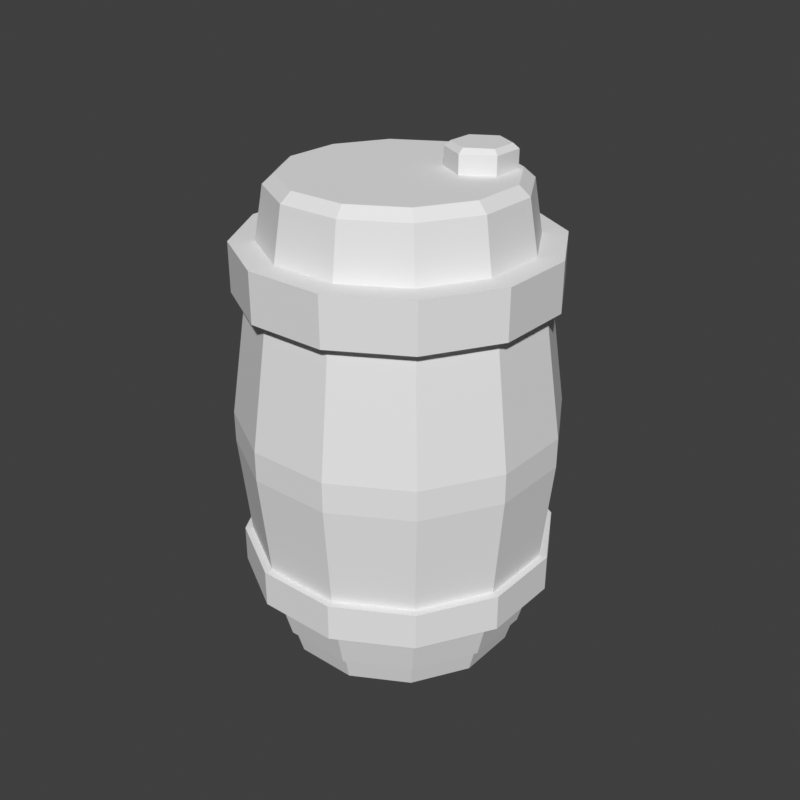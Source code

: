 # Source: barrel-storage.blend  (saved by Blender 5.2.45; exported with 4.5.12 LTS)
import bpy
from mathutils import Matrix  # noqa: F401  (used for matrix-valued properties, if any)

bpy.ops.wm.read_factory_settings(use_empty=True)
scene = bpy.context.scene
scene.name = 'Scene'

# ---- world
world_preview = bpy.data.worlds.new('Preview'); scene.world = world_preview
world_preview.use_nodes = True; world_preview.node_tree.nodes.clear()
_N = world_preview.node_tree.nodes; _L = world_preview.node_tree.links
n0 = _N.new('ShaderNodeBackground'); n0.name = 'Background'; n0.location = (-200, 100)
n0.inputs[0].default_value = (0.05, 0.05, 0.05, 1.0)
n1 = _N.new('ShaderNodeOutputWorld'); n1.name = 'World Output'; n1.location = (200, 100)
_L.new(n0.outputs[0], n1.inputs[0])
n1.is_active_output = True
world_preview.color = (0.807, 0.807, 0.807)

# ---- meshes
me_prop = bpy.data.meshes.new('prop')
me_prop.from_pydata([(0.06484, -0.242, 0.0), (0.1772, -0.1772, 0.0), (0.242, -0.06484, 0.0), (0.242, 0.06484, 0.0), (0.1772, 0.1772, 0.0), (0.06484, 0.242, 0.0), (-0.06484, 0.242, 0.0), (-0.1772, 0.1772, 0.0), (-0.242, 0.06484, 0.0), (-0.242, -0.06484, 0.0), (-0.1772, -0.1772, 0.0), (-0.06484, -0.242, 0.0), (0.06913, -0.258, 0.057), (0.1889, -0.1889, 0.057), (0.258, -0.06913, 0.057), (0.258, 0.06913, 0.057), (0.1889, 0.1889, 0.057), (0.06913, 0.258, 0.057), (-0.06913, 0.258, 0.057), (-0.1889, 0.1889, 0.057), (-0.258, 0.06913, 0.057), (-0.258, -0.06913, 0.057), (-0.1889, -0.1889, 0.057), (-0.06913, -0.258, 0.057), (0.07127, -0.266, 0.057), (0.1947, -0.1947, 0.057), (0.266, -0.07127, 0.057), (0.266, 0.07127, 0.057), (0.1947, 0.1947, 0.057), (0.07127, 0.266, 0.057), (-0.07127, 0.266, 0.057), (-0.1947, 0.1947, 0.057), (-0.266, 0.07127, 0.057), (-0.266, -0.07127, 0.057), (-0.1947, -0.1947, 0.057), (-0.07127, -0.266, 0.057), (0.07824, -0.292, 0.156), (0.2138, -0.2138, 0.156), (0.292, -0.07824, 0.156), (0.292, 0.07824, 0.156), (0.2138, 0.2138, 0.156), (0.07824, 0.292, 0.156), (-0.07824, 0.292, 0.156), (-0.2138, 0.2138, 0.156), (-0.292, 0.07824, 0.156), (-0.292, -0.07824, 0.156), (-0.2138, -0.2138, 0.156), (-0.07824, -0.292, 0.156), (0.08574, -0.32, 0.156), (0.2343, -0.2343, 0.156), (0.32, -0.08574, 0.156), (0.32, 0.08574, 0.156), (0.2343, 0.2343, 0.156), (0.08574, 0.32, 0.156), (-0.08574, 0.32, 0.156), (-0.2343, 0.2343, 0.156), (-0.32, 0.08574, 0.156), (-0.32, -0.08574, 0.156), (-0.2343, -0.2343, 0.156), (-0.08574, -0.32, 0.156), (0.08574, -0.32, 0.234), (0.2343, -0.2343, 0.234), (0.32, -0.08574, 0.234), (0.32, 0.08574, 0.234), (0.2343, 0.2343, 0.234), (0.08574, 0.32, 0.234), (-0.08574, 0.32, 0.234), (-0.2343, 0.2343, 0.234), (-0.32, 0.08574, 0.234), (-0.32, -0.08574, 0.234), (-0.2343, -0.2343, 0.234), (-0.08574, -0.32, 0.234), (0.08146, -0.304, 0.234), (0.2225, -0.2225, 0.234), (0.304, -0.08146, 0.234), (0.304, 0.08146, 0.234), (0.2225, 0.2225, 0.234), (0.08146, 0.304, 0.234), (-0.08146, 0.304, 0.234), (-0.2225, 0.2225, 0.234), (-0.304, 0.08146, 0.234), (-0.304, -0.08146, 0.234), (-0.2225, -0.2225, 0.234), (-0.08146, -0.304, 0.234), (0.08708, -0.325, 0.45), (0.2379, -0.2379, 0.45), (0.325, -0.08708, 0.45), (0.325, 0.08708, 0.45), (0.2379, 0.2379, 0.45), (0.08708, 0.325, 0.45), (-0.08708, 0.325, 0.45), (-0.2379, 0.2379, 0.45), (-0.325, 0.08708, 0.45), (-0.325, -0.08708, 0.45), (-0.2379, -0.2379, 0.45), (-0.08708, -0.325, 0.45), (0.08708, -0.325, 0.513), (0.2379, -0.2379, 0.513), (0.325, -0.08708, 0.513), (0.325, 0.08708, 0.513), (0.2379, 0.2379, 0.513), (0.08708, 0.325, 0.513), (-0.08708, 0.325, 0.513), (-0.2379, 0.2379, 0.513), (-0.325, 0.08708, 0.513), (-0.325, -0.08708, 0.513), (-0.2379, -0.2379, 0.513), (-0.08708, -0.325, 0.513), (0.07717, -0.288, 0.772), (0.2108, -0.2108, 0.772), (0.288, -0.07717, 0.772), (0.288, 0.07717, 0.772), (0.2108, 0.2108, 0.772), (0.07717, 0.288, 0.772), (-0.07717, 0.288, 0.772), (-0.2108, 0.2108, 0.772), (-0.288, 0.07717, 0.772), (-0.288, -0.07717, 0.772), (-0.2108, -0.2108, 0.772), (-0.07717, -0.288, 0.772), (0.08414, -0.314, 0.772), (0.2299, -0.2299, 0.772), (0.314, -0.08414, 0.772), (0.314, 0.08414, 0.772), (0.2299, 0.2299, 0.772), (0.08414, 0.314, 0.772), (-0.08414, 0.314, 0.772), (-0.2299, 0.2299, 0.772), (-0.314, 0.08414, 0.772), (-0.314, -0.08414, 0.772), (-0.2299, -0.2299, 0.772), (-0.08414, -0.314, 0.772), (0.08414, -0.314, 0.874), (0.2299, -0.2299, 0.874), (0.314, -0.08414, 0.874), (0.314, 0.08414, 0.874), (0.2299, 0.2299, 0.874), (0.08414, 0.314, 0.874), (-0.08414, 0.314, 0.874), (-0.2299, 0.2299, 0.874), (-0.314, 0.08414, 0.874), (-0.314, -0.08414, 0.874), (-0.2299, -0.2299, 0.874), (-0.08414, -0.314, 0.874), (0.07074, -0.264, 0.874), (0.1933, -0.1933, 0.874), (0.264, -0.07074, 0.874), (0.264, 0.07074, 0.874), (0.1933, 0.1933, 0.874), (0.07074, 0.264, 0.874), (-0.07074, 0.264, 0.874), (-0.1933, 0.1933, 0.874), (-0.264, 0.07074, 0.874), (-0.264, -0.07074, 0.874), (-0.1933, -0.1933, 0.874), (-0.07074, -0.264, 0.874), (0.06592, -0.246, 0.982), (0.1801, -0.1801, 0.982), (0.246, -0.06592, 0.982), (0.246, 0.06592, 0.982), (0.1801, 0.1801, 0.982), (0.06592, 0.246, 0.982), (-0.06592, 0.246, 0.982), (-0.1801, 0.1801, 0.982), (-0.246, 0.06592, 0.982), (-0.246, -0.06592, 0.982), (-0.1801, -0.1801, 0.982), (-0.06592, -0.246, 0.982), (0.06002, -0.224, 1.002), (0.164, -0.164, 1.002), (0.224, -0.06002, 1.002), (0.224, 0.06002, 1.002), (0.164, 0.164, 1.002), (0.06002, 0.224, 1.002), (-0.06002, 0.224, 1.002), (-0.164, 0.164, 1.002), (-0.224, 0.06002, 1.002), (-0.224, -0.06002, 1.002), (-0.164, -0.164, 1.002), (-0.06002, -0.224, 1.002), (0.1646, 0.145, 0.99), (0.104, 0.18, 0.99), (0.04338, 0.145, 0.99), (0.04338, 0.075, 0.99), (0.104, 0.04, 0.99), (0.1646, 0.075, 0.99), (0.1646, 0.145, 1.04), (0.104, 0.18, 1.04), (0.04338, 0.145, 1.04), (0.04338, 0.075, 1.04), (0.104, 0.04, 1.04), (0.1646, 0.075, 1.04), (0.1542, 0.139, 1.05), (0.104, 0.168, 1.05), (0.05377, 0.139, 1.05), (0.05377, 0.081, 1.05), (0.104, 0.052, 1.05), (0.1542, 0.081, 1.05)], [], [(0, 1, 13, 12), (1, 2, 14, 13), (2, 3, 15, 14), (3, 4, 16, 15), (4, 5, 17, 16), (5, 6, 18, 17), (6, 7, 19, 18), (7, 8, 20, 19), (8, 9, 21, 20), (9, 10, 22, 21), (10, 11, 23, 22), (11, 0, 12, 23), (12, 13, 25, 24), (13, 14, 26, 25), (14, 15, 27, 26), (15, 16, 28, 27), (16, 17, 29, 28), (17, 18, 30, 29), (18, 19, 31, 30), (19, 20, 32, 31), (20, 21, 33, 32), (21, 22, 34, 33), (22, 23, 35, 34), (23, 12, 24, 35), (24, 25, 37, 36), (25, 26, 38, 37), (26, 27, 39, 38), (27, 28, 40, 39), (28, 29, 41, 40), (29, 30, 42, 41), (30, 31, 43, 42), (31, 32, 44, 43), (32, 33, 45, 44), (33, 34, 46, 45), (34, 35, 47, 46), (35, 24, 36, 47), (36, 37, 49, 48), (37, 38, 50, 49), (38, 39, 51, 50), (39, 40, 52, 51), (40, 41, 53, 52), (41, 42, 54, 53), (42, 43, 55, 54), (43, 44, 56, 55), (44, 45, 57, 56), (45, 46, 58, 57), (46, 47, 59, 58), (47, 36, 48, 59), (48, 49, 61, 60), (49, 50, 62, 61), (50, 51, 63, 62), (51, 52, 64, 63), (52, 53, 65, 64), (53, 54, 66, 65), (54, 55, 67, 66), (55, 56, 68, 67), (56, 57, 69, 68), (57, 58, 70, 69), (58, 59, 71, 70), (59, 48, 60, 71), (60, 61, 73, 72), (61, 62, 74, 73), (62, 63, 75, 74), (63, 64, 76, 75), (64, 65, 77, 76), (65, 66, 78, 77), (66, 67, 79, 78), (67, 68, 80, 79), (68, 69, 81, 80), (69, 70, 82, 81), (70, 71, 83, 82), (71, 60, 72, 83), (72, 73, 85, 84), (73, 74, 86, 85), (74, 75, 87, 86), (75, 76, 88, 87), (76, 77, 89, 88), (77, 78, 90, 89), (78, 79, 91, 90), (79, 80, 92, 91), (80, 81, 93, 92), (81, 82, 94, 93), (82, 83, 95, 94), (83, 72, 84, 95), (84, 85, 97, 96), (85, 86, 98, 97), (86, 87, 99, 98), (87, 88, 100, 99), (88, 89, 101, 100), (89, 90, 102, 101), (90, 91, 103, 102), (91, 92, 104, 103), (92, 93, 105, 104), (93, 94, 106, 105), (94, 95, 107, 106), (95, 84, 96, 107), (96, 97, 109, 108), (97, 98, 110, 109), (98, 99, 111, 110), (99, 100, 112, 111), (100, 101, 113, 112), (101, 102, 114, 113), (102, 103, 115, 114), (103, 104, 116, 115), (104, 105, 117, 116), (105, 106, 118, 117), (106, 107, 119, 118), (107, 96, 108, 119), (108, 109, 121, 120), (109, 110, 122, 121), (110, 111, 123, 122), (111, 112, 124, 123), (112, 113, 125, 124), (113, 114, 126, 125), (114, 115, 127, 126), (115, 116, 128, 127), (116, 117, 129, 128), (117, 118, 130, 129), (118, 119, 131, 130), (119, 108, 120, 131), (120, 121, 133, 132), (121, 122, 134, 133), (122, 123, 135, 134), (123, 124, 136, 135), (124, 125, 137, 136), (125, 126, 138, 137), (126, 127, 139, 138), (127, 128, 140, 139), (128, 129, 141, 140), (129, 130, 142, 141), (130, 131, 143, 142), (131, 120, 132, 143), (132, 133, 145, 144), (133, 134, 146, 145), (134, 135, 147, 146), (135, 136, 148, 147), (136, 137, 149, 148), (137, 138, 150, 149), (138, 139, 151, 150), (139, 140, 152, 151), (140, 141, 153, 152), (141, 142, 154, 153), (142, 143, 155, 154), (143, 132, 144, 155), (144, 145, 157, 156), (145, 146, 158, 157), (146, 147, 159, 158), (147, 148, 160, 159), (148, 149, 161, 160), (149, 150, 162, 161), (150, 151, 163, 162), (151, 152, 164, 163), (152, 153, 165, 164), (153, 154, 166, 165), (154, 155, 167, 166), (155, 144, 156, 167), (156, 157, 169, 168), (157, 158, 170, 169), (158, 159, 171, 170), (159, 160, 172, 171), (160, 161, 173, 172), (161, 162, 174, 173), (162, 163, 175, 174), (163, 164, 176, 175), (164, 165, 177, 176), (165, 166, 178, 177), (166, 167, 179, 178), (167, 156, 168, 179), (11, 10, 9, 8), (11, 8, 7, 6), (11, 6, 5, 4), (11, 4, 3, 2), (11, 2, 1, 0), (168, 169, 170, 171), (168, 171, 172, 173), (168, 173, 174, 175), (168, 175, 176, 177), (168, 177, 178, 179), (180, 181, 187, 186), (181, 182, 188, 187), (182, 183, 189, 188), (183, 184, 190, 189), (184, 185, 191, 190), (185, 180, 186, 191), (186, 187, 193, 192), (187, 188, 194, 193), (188, 189, 195, 194), (189, 190, 196, 195), (190, 191, 197, 196), (191, 186, 192, 197), (185, 184, 183, 182, 181, 180), (192, 193, 194, 195, 196, 197)])
me_prop.update()

# ---- objects
ob_prop = bpy.data.objects.new('prop', me_prop)

# ---- transforms, parenting, visibility, modifiers, constraints
ob_prop.location = (0.0, 0.0, 0.0)

# ---- collection membership
scene.collection.objects.link(ob_prop)

# ---- scene / render settings (as saved in the file)
scene.frame_start = 1; scene.frame_end = 250; scene.frame_set(1)
scene.render.engine = 'BLENDER_WORKBENCH'
scene.render.image_settings.color_mode = 'RGB'
scene.render.resolution_x = 384
scene.render.resolution_y = 384
scene.render.fps = 30
scene.render.bake_bias = 0.0
scene.render.bake_samples = 0
scene.render.compositor_device = 'GPU'
scene.eevee.use_volume_custom_range = False
scene.eevee.fast_gi_thickness_near = 0.1
scene.eevee.fast_gi_thickness_far = 0.0
scene.eevee.ray_tracing_options.screen_trace_thickness = 0.1
scene.view_settings.view_transform = 'Standard'
bpy.context.view_layer.update()

# ---- added for rendering (the .blend has no active camera and no usable light): camera, sun
cam_auto = bpy.data.cameras.new('AutoCamera')
cam_auto.lens = 50.0
cam_auto.sensor_width = 36.0
cam_auto.clip_end = 1000.0
ob_auto_camera = bpy.data.objects.new('AutoCamera', cam_auto)
scene.collection.objects.link(ob_auto_camera)
ob_auto_camera.location = (1.29118, -1.54941, 1.55794)
ob_auto_camera.rotation_euler = (1.09748, -7.21219e-08, 0.694738)
scene.camera = ob_auto_camera
light_auto_sun = bpy.data.lights.new('AutoSun', 'SUN')
light_auto_sun.energy = 3.0
light_auto_sun.angle = 0.0523599
ob_auto_sun = bpy.data.objects.new('AutoSun', light_auto_sun)
scene.collection.objects.link(ob_auto_sun)
ob_auto_sun.rotation_euler = (0.872665, 0.174533, 0.523599)
bpy.context.view_layer.update()
